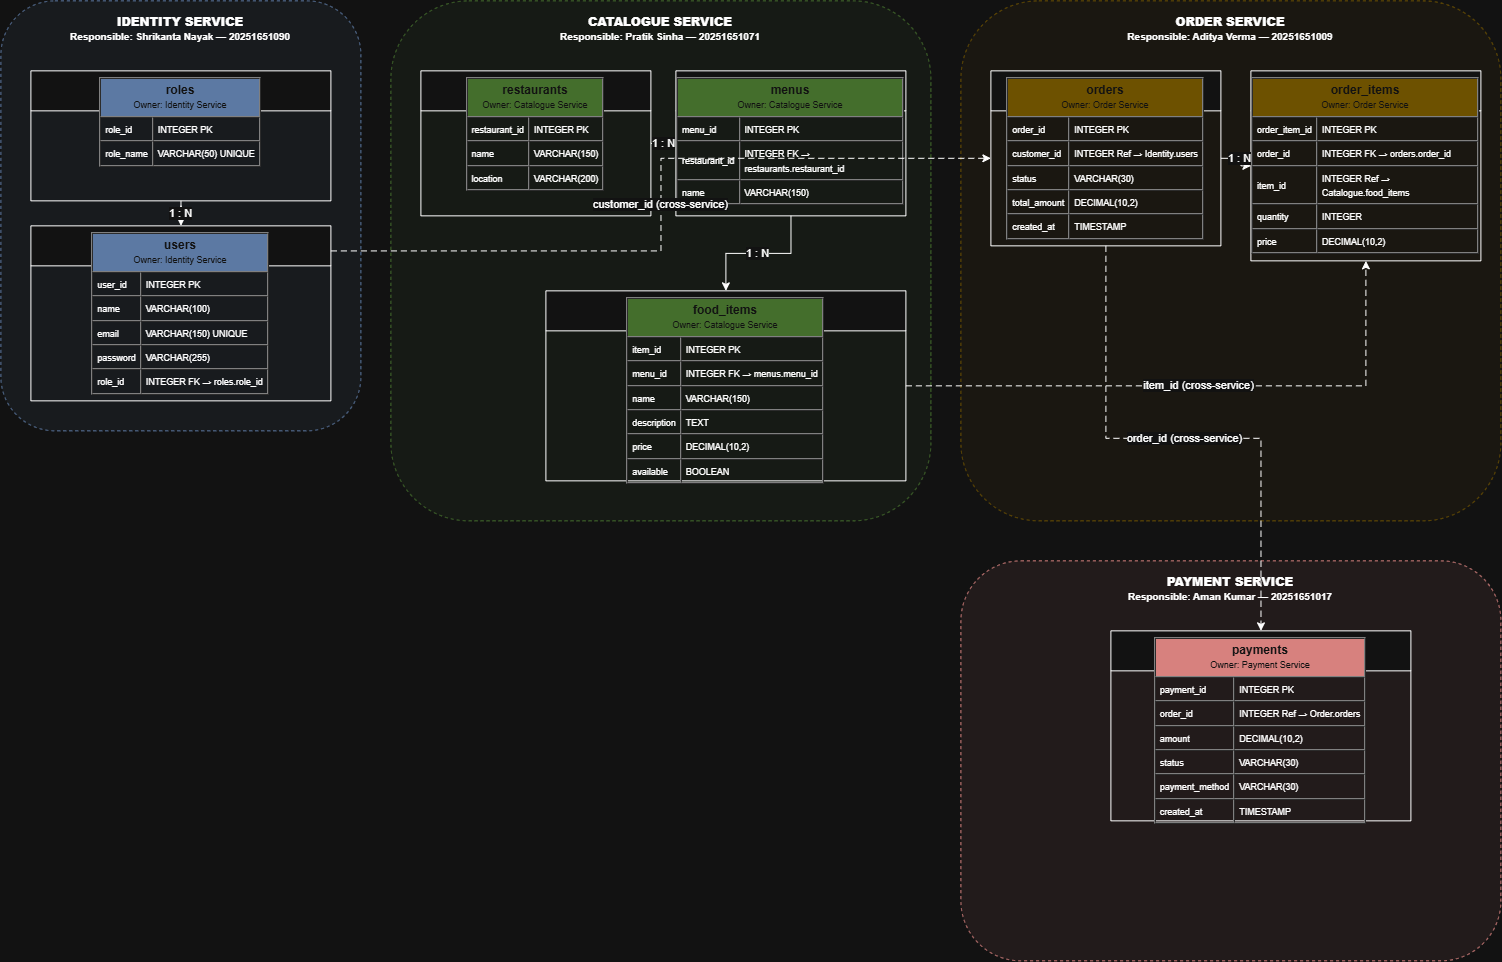

The diagram above was exported from draw.io. Its source (the exported page's mxGraphModel, read from the mxfile embedded in the PNG):
<mxGraphModel dx="1585" dy="1037" grid="1" gridSize="10" guides="1" tooltips="1" connect="1" arrows="1" fold="1" page="1" pageScale="1" pageWidth="1600" pageHeight="1200" math="0" shadow="0">
  <root>
    <mxCell id="0" />
    <mxCell id="1" parent="0" />
    <mxCell id="b1" parent="1" style="rounded=1;whiteSpace=wrap;html=1;fillColor=#6C8EBF;fillOpacity=8;strokeColor=#6C8EBF;dashed=1;verticalAlign=top;align=center;spacingTop=8;fontStyle=1;" value="&lt;b&gt;IDENTITY SERVICE&lt;/b&gt;&lt;br&gt;&lt;font style='font-size:10px'&gt;Responsible: Shrikanta Nayak — 20251651090&lt;/font&gt;" vertex="1">
      <mxGeometry height="430" width="360" x="30" y="30" as="geometry" />
    </mxCell>
    <mxCell id="b2" parent="1" style="rounded=1;whiteSpace=wrap;html=1;fillColor=#82B366;fillOpacity=8;strokeColor=#82B366;dashed=1;verticalAlign=top;align=center;spacingTop=8;fontStyle=1;" value="&lt;b&gt;CATALOGUE SERVICE&lt;/b&gt;&lt;br&gt;&lt;font style='font-size:10px'&gt;Responsible: Pratik Sinha — 20251651071&lt;/font&gt;" vertex="1">
      <mxGeometry height="520" width="540" x="420" y="30" as="geometry" />
    </mxCell>
    <mxCell id="b3" parent="1" style="rounded=1;whiteSpace=wrap;html=1;fillColor=#D6B656;fillOpacity=8;strokeColor=#D6B656;dashed=1;verticalAlign=top;align=center;spacingTop=8;fontStyle=1;" value="&lt;b&gt;ORDER SERVICE&lt;/b&gt;&lt;br&gt;&lt;font style='font-size:10px'&gt;Responsible: Aditya Verma — 20251651009&lt;/font&gt;" vertex="1">
      <mxGeometry height="520" width="540" x="990" y="30" as="geometry" />
    </mxCell>
    <mxCell id="b4" parent="1" style="rounded=1;whiteSpace=wrap;html=1;fillColor=#B85450;fillOpacity=8;strokeColor=#B85450;dashed=1;verticalAlign=top;align=center;spacingTop=8;fontStyle=1;" value="&lt;b&gt;PAYMENT SERVICE&lt;/b&gt;&lt;br&gt;&lt;font style='font-size:10px'&gt;Responsible: Aman Kumar — 20251651017&lt;/font&gt;" vertex="1">
      <mxGeometry height="400" width="540" x="990" y="590" as="geometry" />
    </mxCell>
    <mxCell id="roles" parent="1" style="shape=table;html=1;whiteSpace=wrap;rounded=0;strokeWidth=1;verticalAlign=top;" value="&lt;table border='1' cellspacing='0' cellpadding='4'&gt;&lt;tr&gt;&lt;td colspan='2' style='background-color:#6C8EBF;color:#ffffff'&gt;&lt;b&gt;roles&lt;/b&gt;&lt;br&gt;&lt;font style='font-size:9px'&gt;Owner: Identity Service&lt;/font&gt;&lt;/td&gt;&lt;/tr&gt;&lt;tr&gt;&lt;td align='left'&gt;&lt;font style='font-size:9px'&gt;role_id&lt;/font&gt;&lt;/td&gt;&lt;td align='left'&gt;&lt;font style='font-size:9px'&gt;INTEGER PK&lt;/font&gt;&lt;/td&gt;&lt;/tr&gt;&lt;tr&gt;&lt;td align='left'&gt;&lt;font style='font-size:9px'&gt;role_name&lt;/font&gt;&lt;/td&gt;&lt;td align='left'&gt;&lt;font style='font-size:9px'&gt;VARCHAR(50) UNIQUE&lt;/font&gt;&lt;/td&gt;&lt;/tr&gt;&lt;/table&gt;" vertex="1">
      <mxGeometry height="130" width="300" x="60" y="100" as="geometry" />
    </mxCell>
    <mxCell id="users" parent="1" style="shape=table;html=1;whiteSpace=wrap;rounded=0;strokeWidth=1;verticalAlign=top;" value="&lt;table border='1' cellspacing='0' cellpadding='4'&gt;&lt;tr&gt;&lt;td colspan='2' style='background-color:#6C8EBF;color:#ffffff'&gt;&lt;b&gt;users&lt;/b&gt;&lt;br&gt;&lt;font style='font-size:9px'&gt;Owner: Identity Service&lt;/font&gt;&lt;/td&gt;&lt;/tr&gt;&lt;tr&gt;&lt;td align='left'&gt;&lt;font style='font-size:9px'&gt;user_id&lt;/font&gt;&lt;/td&gt;&lt;td align='left'&gt;&lt;font style='font-size:9px'&gt;INTEGER PK&lt;/font&gt;&lt;/td&gt;&lt;/tr&gt;&lt;tr&gt;&lt;td align='left'&gt;&lt;font style='font-size:9px'&gt;name&lt;/font&gt;&lt;/td&gt;&lt;td align='left'&gt;&lt;font style='font-size:9px'&gt;VARCHAR(100) &lt;/font&gt;&lt;/td&gt;&lt;/tr&gt;&lt;tr&gt;&lt;td align='left'&gt;&lt;font style='font-size:9px'&gt;email&lt;/font&gt;&lt;/td&gt;&lt;td align='left'&gt;&lt;font style='font-size:9px'&gt;VARCHAR(150) UNIQUE&lt;/font&gt;&lt;/td&gt;&lt;/tr&gt;&lt;tr&gt;&lt;td align='left'&gt;&lt;font style='font-size:9px'&gt;password&lt;/font&gt;&lt;/td&gt;&lt;td align='left'&gt;&lt;font style='font-size:9px'&gt;VARCHAR(255) &lt;/font&gt;&lt;/td&gt;&lt;/tr&gt;&lt;tr&gt;&lt;td align='left'&gt;&lt;font style='font-size:9px'&gt;role_id&lt;/font&gt;&lt;/td&gt;&lt;td align='left'&gt;&lt;font style='font-size:9px'&gt;INTEGER FK → roles.role_id&lt;/font&gt;&lt;/td&gt;&lt;/tr&gt;&lt;/table&gt;" vertex="1">
      <mxGeometry height="175" width="300" x="60" y="255" as="geometry" />
    </mxCell>
    <mxCell id="restaurants" parent="1" style="shape=table;html=1;whiteSpace=wrap;rounded=0;strokeWidth=1;verticalAlign=top;" value="&lt;table border='1' cellspacing='0' cellpadding='4'&gt;&lt;tr&gt;&lt;td colspan='2' style='background-color:#82B366;color:#ffffff'&gt;&lt;b&gt;restaurants&lt;/b&gt;&lt;br&gt;&lt;font style='font-size:9px'&gt;Owner: Catalogue Service&lt;/font&gt;&lt;/td&gt;&lt;/tr&gt;&lt;tr&gt;&lt;td align='left'&gt;&lt;font style='font-size:9px'&gt;restaurant_id&lt;/font&gt;&lt;/td&gt;&lt;td align='left'&gt;&lt;font style='font-size:9px'&gt;INTEGER PK&lt;/font&gt;&lt;/td&gt;&lt;/tr&gt;&lt;tr&gt;&lt;td align='left'&gt;&lt;font style='font-size:9px'&gt;name&lt;/font&gt;&lt;/td&gt;&lt;td align='left'&gt;&lt;font style='font-size:9px'&gt;VARCHAR(150) &lt;/font&gt;&lt;/td&gt;&lt;/tr&gt;&lt;tr&gt;&lt;td align='left'&gt;&lt;font style='font-size:9px'&gt;location&lt;/font&gt;&lt;/td&gt;&lt;td align='left'&gt;&lt;font style='font-size:9px'&gt;VARCHAR(200) &lt;/font&gt;&lt;/td&gt;&lt;/tr&gt;&lt;/table&gt;" vertex="1">
      <mxGeometry height="145" width="230" x="450" y="100" as="geometry" />
    </mxCell>
    <mxCell id="menus" parent="1" style="shape=table;html=1;whiteSpace=wrap;rounded=0;strokeWidth=1;verticalAlign=top;" value="&lt;table border='1' cellspacing='0' cellpadding='4'&gt;&lt;tr&gt;&lt;td colspan='2' style='background-color:#82B366;color:#ffffff'&gt;&lt;b&gt;menus&lt;/b&gt;&lt;br&gt;&lt;font style='font-size:9px'&gt;Owner: Catalogue Service&lt;/font&gt;&lt;/td&gt;&lt;/tr&gt;&lt;tr&gt;&lt;td align='left'&gt;&lt;font style='font-size:9px'&gt;menu_id&lt;/font&gt;&lt;/td&gt;&lt;td align='left'&gt;&lt;font style='font-size:9px'&gt;INTEGER PK&lt;/font&gt;&lt;/td&gt;&lt;/tr&gt;&lt;tr&gt;&lt;td align='left'&gt;&lt;font style='font-size:9px'&gt;restaurant_id&lt;/font&gt;&lt;/td&gt;&lt;td align='left'&gt;&lt;font style='font-size:9px'&gt;INTEGER FK → restaurants.restaurant_id&lt;/font&gt;&lt;/td&gt;&lt;/tr&gt;&lt;tr&gt;&lt;td align='left'&gt;&lt;font style='font-size:9px'&gt;name&lt;/font&gt;&lt;/td&gt;&lt;td align='left'&gt;&lt;font style='font-size:9px'&gt;VARCHAR(150) &lt;/font&gt;&lt;/td&gt;&lt;/tr&gt;&lt;/table&gt;" vertex="1">
      <mxGeometry height="145" width="230" x="705" y="100" as="geometry" />
    </mxCell>
    <mxCell id="food_items" parent="1" style="shape=table;html=1;whiteSpace=wrap;rounded=0;strokeWidth=1;verticalAlign=top;" value="&lt;table border='1' cellspacing='0' cellpadding='4'&gt;&lt;tr&gt;&lt;td colspan='2' style='background-color:#82B366;color:#ffffff'&gt;&lt;b&gt;food_items&lt;/b&gt;&lt;br&gt;&lt;font style='font-size:9px'&gt;Owner: Catalogue Service&lt;/font&gt;&lt;/td&gt;&lt;/tr&gt;&lt;tr&gt;&lt;td align='left'&gt;&lt;font style='font-size:9px'&gt;item_id&lt;/font&gt;&lt;/td&gt;&lt;td align='left'&gt;&lt;font style='font-size:9px'&gt;INTEGER PK&lt;/font&gt;&lt;/td&gt;&lt;/tr&gt;&lt;tr&gt;&lt;td align='left'&gt;&lt;font style='font-size:9px'&gt;menu_id&lt;/font&gt;&lt;/td&gt;&lt;td align='left'&gt;&lt;font style='font-size:9px'&gt;INTEGER FK → menus.menu_id&lt;/font&gt;&lt;/td&gt;&lt;/tr&gt;&lt;tr&gt;&lt;td align='left'&gt;&lt;font style='font-size:9px'&gt;name&lt;/font&gt;&lt;/td&gt;&lt;td align='left'&gt;&lt;font style='font-size:9px'&gt;VARCHAR(150) &lt;/font&gt;&lt;/td&gt;&lt;/tr&gt;&lt;tr&gt;&lt;td align='left'&gt;&lt;font style='font-size:9px'&gt;description&lt;/font&gt;&lt;/td&gt;&lt;td align='left'&gt;&lt;font style='font-size:9px'&gt;TEXT &lt;/font&gt;&lt;/td&gt;&lt;/tr&gt;&lt;tr&gt;&lt;td align='left'&gt;&lt;font style='font-size:9px'&gt;price&lt;/font&gt;&lt;/td&gt;&lt;td align='left'&gt;&lt;font style='font-size:9px'&gt;DECIMAL(10,2) &lt;/font&gt;&lt;/td&gt;&lt;/tr&gt;&lt;tr&gt;&lt;td align='left'&gt;&lt;font style='font-size:9px'&gt;available&lt;/font&gt;&lt;/td&gt;&lt;td align='left'&gt;&lt;font style='font-size:9px'&gt;BOOLEAN &lt;/font&gt;&lt;/td&gt;&lt;/tr&gt;&lt;/table&gt;" vertex="1">
      <mxGeometry height="190" width="360" x="575" y="320" as="geometry" />
    </mxCell>
    <mxCell id="orders" parent="1" style="shape=table;html=1;whiteSpace=wrap;rounded=0;strokeWidth=1;verticalAlign=top;" value="&lt;table border='1' cellspacing='0' cellpadding='4'&gt;&lt;tr&gt;&lt;td colspan='2' style='background-color:#D6B656;color:#ffffff'&gt;&lt;b&gt;orders&lt;/b&gt;&lt;br&gt;&lt;font style='font-size:9px'&gt;Owner: Order Service&lt;/font&gt;&lt;/td&gt;&lt;/tr&gt;&lt;tr&gt;&lt;td align='left'&gt;&lt;font style='font-size:9px'&gt;order_id&lt;/font&gt;&lt;/td&gt;&lt;td align='left'&gt;&lt;font style='font-size:9px'&gt;INTEGER PK&lt;/font&gt;&lt;/td&gt;&lt;/tr&gt;&lt;tr&gt;&lt;td align='left'&gt;&lt;font style='font-size:9px'&gt;customer_id&lt;/font&gt;&lt;/td&gt;&lt;td align='left'&gt;&lt;font style='font-size:9px'&gt;INTEGER Ref → Identity.users&lt;/font&gt;&lt;/td&gt;&lt;/tr&gt;&lt;tr&gt;&lt;td align='left'&gt;&lt;font style='font-size:9px'&gt;status&lt;/font&gt;&lt;/td&gt;&lt;td align='left'&gt;&lt;font style='font-size:9px'&gt;VARCHAR(30) &lt;/font&gt;&lt;/td&gt;&lt;/tr&gt;&lt;tr&gt;&lt;td align='left'&gt;&lt;font style='font-size:9px'&gt;total_amount&lt;/font&gt;&lt;/td&gt;&lt;td align='left'&gt;&lt;font style='font-size:9px'&gt;DECIMAL(10,2) &lt;/font&gt;&lt;/td&gt;&lt;/tr&gt;&lt;tr&gt;&lt;td align='left'&gt;&lt;font style='font-size:9px'&gt;created_at&lt;/font&gt;&lt;/td&gt;&lt;td align='left'&gt;&lt;font style='font-size:9px'&gt;TIMESTAMP &lt;/font&gt;&lt;/td&gt;&lt;/tr&gt;&lt;/table&gt;" vertex="1">
      <mxGeometry height="175" width="230" x="1020" y="100" as="geometry" />
    </mxCell>
    <mxCell id="order_items" parent="1" style="shape=table;html=1;whiteSpace=wrap;rounded=0;strokeWidth=1;verticalAlign=top;" value="&lt;table border='1' cellspacing='0' cellpadding='4'&gt;&lt;tr&gt;&lt;td colspan='2' style='background-color:#D6B656;color:#ffffff'&gt;&lt;b&gt;order_items&lt;/b&gt;&lt;br&gt;&lt;font style='font-size:9px'&gt;Owner: Order Service&lt;/font&gt;&lt;/td&gt;&lt;/tr&gt;&lt;tr&gt;&lt;td align='left'&gt;&lt;font style='font-size:9px'&gt;order_item_id&lt;/font&gt;&lt;/td&gt;&lt;td align='left'&gt;&lt;font style='font-size:9px'&gt;INTEGER PK&lt;/font&gt;&lt;/td&gt;&lt;/tr&gt;&lt;tr&gt;&lt;td align='left'&gt;&lt;font style='font-size:9px'&gt;order_id&lt;/font&gt;&lt;/td&gt;&lt;td align='left'&gt;&lt;font style='font-size:9px'&gt;INTEGER FK → orders.order_id&lt;/font&gt;&lt;/td&gt;&lt;/tr&gt;&lt;tr&gt;&lt;td align='left'&gt;&lt;font style='font-size:9px'&gt;item_id&lt;/font&gt;&lt;/td&gt;&lt;td align='left'&gt;&lt;font style='font-size:9px'&gt;INTEGER Ref → Catalogue.food_items&lt;/font&gt;&lt;/td&gt;&lt;/tr&gt;&lt;tr&gt;&lt;td align='left'&gt;&lt;font style='font-size:9px'&gt;quantity&lt;/font&gt;&lt;/td&gt;&lt;td align='left'&gt;&lt;font style='font-size:9px'&gt;INTEGER &lt;/font&gt;&lt;/td&gt;&lt;/tr&gt;&lt;tr&gt;&lt;td align='left'&gt;&lt;font style='font-size:9px'&gt;price&lt;/font&gt;&lt;/td&gt;&lt;td align='left'&gt;&lt;font style='font-size:9px'&gt;DECIMAL(10,2) &lt;/font&gt;&lt;/td&gt;&lt;/tr&gt;&lt;/table&gt;" vertex="1">
      <mxGeometry height="190" width="230" x="1280" y="100" as="geometry" />
    </mxCell>
    <mxCell id="payments" parent="1" style="shape=table;html=1;whiteSpace=wrap;rounded=0;strokeWidth=1;verticalAlign=top;" value="&lt;table border='1' cellspacing='0' cellpadding='4'&gt;&lt;tr&gt;&lt;td colspan='2' style='background-color:#B85450;color:#ffffff'&gt;&lt;b&gt;payments&lt;/b&gt;&lt;br&gt;&lt;font style='font-size:9px'&gt;Owner: Payment Service&lt;/font&gt;&lt;/td&gt;&lt;/tr&gt;&lt;tr&gt;&lt;td align='left'&gt;&lt;font style='font-size:9px'&gt;payment_id&lt;/font&gt;&lt;/td&gt;&lt;td align='left'&gt;&lt;font style='font-size:9px'&gt;INTEGER PK&lt;/font&gt;&lt;/td&gt;&lt;/tr&gt;&lt;tr&gt;&lt;td align='left'&gt;&lt;font style='font-size:9px'&gt;order_id&lt;/font&gt;&lt;/td&gt;&lt;td align='left'&gt;&lt;font style='font-size:9px'&gt;INTEGER Ref → Order.orders&lt;/font&gt;&lt;/td&gt;&lt;/tr&gt;&lt;tr&gt;&lt;td align='left'&gt;&lt;font style='font-size:9px'&gt;amount&lt;/font&gt;&lt;/td&gt;&lt;td align='left'&gt;&lt;font style='font-size:9px'&gt;DECIMAL(10,2) &lt;/font&gt;&lt;/td&gt;&lt;/tr&gt;&lt;tr&gt;&lt;td align='left'&gt;&lt;font style='font-size:9px'&gt;status&lt;/font&gt;&lt;/td&gt;&lt;td align='left'&gt;&lt;font style='font-size:9px'&gt;VARCHAR(30) &lt;/font&gt;&lt;/td&gt;&lt;/tr&gt;&lt;tr&gt;&lt;td align='left'&gt;&lt;font style='font-size:9px'&gt;payment_method&lt;/font&gt;&lt;/td&gt;&lt;td align='left'&gt;&lt;font style='font-size:9px'&gt;VARCHAR(30) &lt;/font&gt;&lt;/td&gt;&lt;/tr&gt;&lt;tr&gt;&lt;td align='left'&gt;&lt;font style='font-size:9px'&gt;created_at&lt;/font&gt;&lt;/td&gt;&lt;td align='left'&gt;&lt;font style='font-size:9px'&gt;TIMESTAMP &lt;/font&gt;&lt;/td&gt;&lt;/tr&gt;&lt;/table&gt;" vertex="1">
      <mxGeometry height="190" width="300" x="1140" y="660" as="geometry" />
    </mxCell>
    <mxCell id="e1" edge="1" parent="1" source="roles" style="edgeStyle=orthogonalEdgeStyle;rounded=0;orthogonalLoop=1;jettySize=auto;html=1;" target="users" value="1 : N">
      <mxGeometry relative="1" as="geometry" />
    </mxCell>
    <mxCell id="e2" edge="1" parent="1" source="restaurants" style="edgeStyle=orthogonalEdgeStyle;rounded=0;orthogonalLoop=1;jettySize=auto;html=1;" target="menus" value="1 : N">
      <mxGeometry relative="1" as="geometry" />
    </mxCell>
    <mxCell id="e3" edge="1" parent="1" source="menus" style="edgeStyle=orthogonalEdgeStyle;rounded=0;orthogonalLoop=1;jettySize=auto;html=1;" target="food_items" value="1 : N">
      <mxGeometry relative="1" as="geometry" />
    </mxCell>
    <mxCell id="e4" edge="1" parent="1" source="orders" style="edgeStyle=orthogonalEdgeStyle;rounded=0;orthogonalLoop=1;jettySize=auto;html=1;" target="order_items" value="1 : N">
      <mxGeometry relative="1" as="geometry" />
    </mxCell>
    <mxCell id="e5" edge="1" parent="1" source="users" style="edgeStyle=orthogonalEdgeStyle;rounded=0;orthogonalLoop=1;jettySize=auto;html=1;dashed=1;dashPattern=6 4;" target="orders" value="customer_id (cross-service)">
      <mxGeometry relative="1" as="geometry">
        <Array as="points">
          <mxPoint x="690.08" y="280.08" />
          <mxPoint x="690.08" y="187.46" />
        </Array>
      </mxGeometry>
    </mxCell>
    <mxCell id="e6" edge="1" parent="1" source="food_items" style="edgeStyle=orthogonalEdgeStyle;rounded=0;orthogonalLoop=1;jettySize=auto;html=1;dashed=1;dashPattern=6 4;" target="order_items" value="item_id (cross-service)">
      <mxGeometry relative="1" as="geometry" />
    </mxCell>
    <mxCell id="e7" edge="1" parent="1" source="orders" style="edgeStyle=orthogonalEdgeStyle;rounded=0;orthogonalLoop=1;jettySize=auto;html=1;dashed=1;dashPattern=6 4;" target="payments" value="order_id (cross-service)">
      <mxGeometry relative="1" as="geometry" />
    </mxCell>
  </root>
</mxGraphModel>